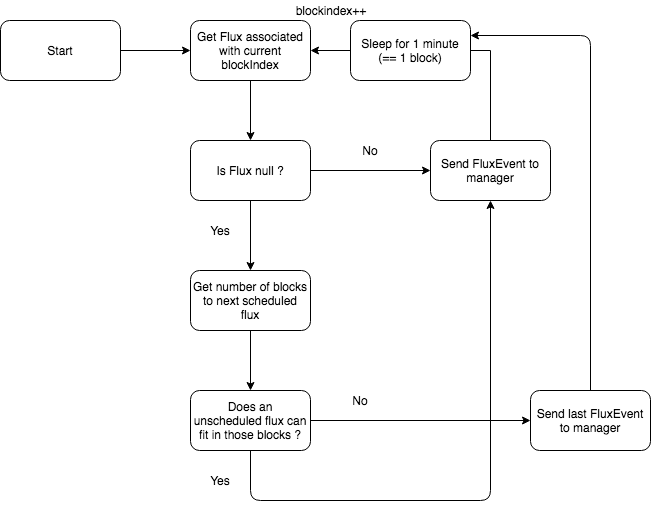

The diagram above was exported from draw.io. Its source (the exported page's mxGraphModel, read from the mxfile embedded in the PNG):
<mxGraphModel dx="918" dy="544" grid="1" gridSize="10" guides="1" tooltips="1" connect="1" arrows="1" fold="1" page="1" pageScale="1" pageWidth="827" pageHeight="1169" math="0" shadow="0">
  <root>
    <mxCell id="0" />
    <mxCell id="1" parent="0" />
    <mxCell id="DBuYdFm8ekjPXxO8eJfZ-1" value="Get Flux associated with current blockIndex&lt;br&gt;" style="rounded=1;whiteSpace=wrap;html=1;" vertex="1" parent="1">
      <mxGeometry x="340" y="20" width="120" height="60" as="geometry" />
    </mxCell>
    <mxCell id="DBuYdFm8ekjPXxO8eJfZ-3" value="" style="endArrow=classic;html=1;exitX=0.5;exitY=1;exitDx=0;exitDy=0;entryX=0.5;entryY=0;entryDx=0;entryDy=0;" edge="1" parent="1" source="DBuYdFm8ekjPXxO8eJfZ-1" target="DBuYdFm8ekjPXxO8eJfZ-4">
      <mxGeometry width="50" height="50" relative="1" as="geometry">
        <mxPoint x="340" y="150" as="sourcePoint" />
        <mxPoint x="400" y="170" as="targetPoint" />
      </mxGeometry>
    </mxCell>
    <mxCell id="DBuYdFm8ekjPXxO8eJfZ-4" value="Is Flux null ?" style="rounded=1;whiteSpace=wrap;html=1;" vertex="1" parent="1">
      <mxGeometry x="340" y="140" width="120" height="60" as="geometry" />
    </mxCell>
    <mxCell id="DBuYdFm8ekjPXxO8eJfZ-5" value="" style="endArrow=classic;html=1;exitX=1;exitY=0.5;exitDx=0;exitDy=0;" edge="1" parent="1" source="DBuYdFm8ekjPXxO8eJfZ-4">
      <mxGeometry width="50" height="50" relative="1" as="geometry">
        <mxPoint x="340" y="270" as="sourcePoint" />
        <mxPoint x="580" y="170" as="targetPoint" />
      </mxGeometry>
    </mxCell>
    <mxCell id="DBuYdFm8ekjPXxO8eJfZ-6" value="" style="endArrow=classic;html=1;exitX=0.5;exitY=1;exitDx=0;exitDy=0;" edge="1" parent="1" source="DBuYdFm8ekjPXxO8eJfZ-4">
      <mxGeometry width="50" height="50" relative="1" as="geometry">
        <mxPoint x="470" y="180" as="sourcePoint" />
        <mxPoint x="400" y="270" as="targetPoint" />
      </mxGeometry>
    </mxCell>
    <mxCell id="DBuYdFm8ekjPXxO8eJfZ-7" value="Yes&lt;br&gt;" style="text;html=1;strokeColor=none;fillColor=none;align=center;verticalAlign=middle;whiteSpace=wrap;rounded=0;" vertex="1" parent="1">
      <mxGeometry x="350" y="220" width="40" height="20" as="geometry" />
    </mxCell>
    <mxCell id="DBuYdFm8ekjPXxO8eJfZ-8" value="No&lt;br&gt;" style="text;html=1;strokeColor=none;fillColor=none;align=center;verticalAlign=middle;whiteSpace=wrap;rounded=0;" vertex="1" parent="1">
      <mxGeometry x="500" y="140" width="40" height="20" as="geometry" />
    </mxCell>
    <mxCell id="DBuYdFm8ekjPXxO8eJfZ-11" style="edgeStyle=orthogonalEdgeStyle;rounded=0;orthogonalLoop=1;jettySize=auto;html=1;exitX=0.5;exitY=0;exitDx=0;exitDy=0;entryX=1;entryY=0.5;entryDx=0;entryDy=0;" edge="1" parent="1" source="DBuYdFm8ekjPXxO8eJfZ-9" target="DBuYdFm8ekjPXxO8eJfZ-1">
      <mxGeometry relative="1" as="geometry" />
    </mxCell>
    <mxCell id="DBuYdFm8ekjPXxO8eJfZ-9" value="Send FluxEvent to manager" style="rounded=1;whiteSpace=wrap;html=1;" vertex="1" parent="1">
      <mxGeometry x="580" y="140" width="120" height="60" as="geometry" />
    </mxCell>
    <mxCell id="DBuYdFm8ekjPXxO8eJfZ-10" value="" style="endArrow=classic;html=1;exitX=1;exitY=0.5;exitDx=0;exitDy=0;entryX=0;entryY=0.5;entryDx=0;entryDy=0;" edge="1" parent="1" source="DBuYdFm8ekjPXxO8eJfZ-15" target="DBuYdFm8ekjPXxO8eJfZ-1">
      <mxGeometry width="50" height="50" relative="1" as="geometry">
        <mxPoint x="270" y="390" as="sourcePoint" />
        <mxPoint x="320" y="340" as="targetPoint" />
      </mxGeometry>
    </mxCell>
    <mxCell id="DBuYdFm8ekjPXxO8eJfZ-12" value="blockindex++&lt;br&gt;" style="text;html=1;strokeColor=none;fillColor=none;align=center;verticalAlign=middle;whiteSpace=wrap;rounded=0;" vertex="1" parent="1">
      <mxGeometry x="460" width="40" height="20" as="geometry" />
    </mxCell>
    <mxCell id="DBuYdFm8ekjPXxO8eJfZ-14" value="Sleep for 1 minute (== 1 block)" style="rounded=1;whiteSpace=wrap;html=1;" vertex="1" parent="1">
      <mxGeometry x="500" y="20" width="120" height="60" as="geometry" />
    </mxCell>
    <mxCell id="DBuYdFm8ekjPXxO8eJfZ-15" value="Start" style="rounded=1;whiteSpace=wrap;html=1;" vertex="1" parent="1">
      <mxGeometry x="150" y="20" width="120" height="60" as="geometry" />
    </mxCell>
    <mxCell id="DBuYdFm8ekjPXxO8eJfZ-16" value="Get number of blocks to next scheduled flux" style="rounded=1;whiteSpace=wrap;html=1;" vertex="1" parent="1">
      <mxGeometry x="340" y="270" width="120" height="60" as="geometry" />
    </mxCell>
    <mxCell id="DBuYdFm8ekjPXxO8eJfZ-17" value="Does an unscheduled flux can fit in those blocks ?" style="rounded=1;whiteSpace=wrap;html=1;" vertex="1" parent="1">
      <mxGeometry x="340" y="390" width="120" height="60" as="geometry" />
    </mxCell>
    <mxCell id="DBuYdFm8ekjPXxO8eJfZ-18" value="" style="endArrow=classic;html=1;exitX=0.5;exitY=1;exitDx=0;exitDy=0;entryX=0.5;entryY=0;entryDx=0;entryDy=0;" edge="1" parent="1" source="DBuYdFm8ekjPXxO8eJfZ-16" target="DBuYdFm8ekjPXxO8eJfZ-17">
      <mxGeometry width="50" height="50" relative="1" as="geometry">
        <mxPoint x="150" y="520" as="sourcePoint" />
        <mxPoint x="200" y="470" as="targetPoint" />
      </mxGeometry>
    </mxCell>
    <mxCell id="DBuYdFm8ekjPXxO8eJfZ-19" value="" style="endArrow=classic;html=1;exitX=0.5;exitY=1;exitDx=0;exitDy=0;entryX=0.5;entryY=1;entryDx=0;entryDy=0;" edge="1" parent="1" source="DBuYdFm8ekjPXxO8eJfZ-17" target="DBuYdFm8ekjPXxO8eJfZ-9">
      <mxGeometry width="50" height="50" relative="1" as="geometry">
        <mxPoint x="150" y="520" as="sourcePoint" />
        <mxPoint x="400" y="530" as="targetPoint" />
        <Array as="points">
          <mxPoint x="400" y="500" />
          <mxPoint x="640" y="500" />
        </Array>
      </mxGeometry>
    </mxCell>
    <mxCell id="DBuYdFm8ekjPXxO8eJfZ-20" value="" style="endArrow=classic;html=1;exitX=1;exitY=0.5;exitDx=0;exitDy=0;entryX=0;entryY=0.5;entryDx=0;entryDy=0;" edge="1" parent="1" source="DBuYdFm8ekjPXxO8eJfZ-17">
      <mxGeometry width="50" height="50" relative="1" as="geometry">
        <mxPoint x="410" y="460" as="sourcePoint" />
        <mxPoint x="680" y="420" as="targetPoint" />
      </mxGeometry>
    </mxCell>
    <mxCell id="DBuYdFm8ekjPXxO8eJfZ-21" value="No&lt;br&gt;" style="text;html=1;strokeColor=none;fillColor=none;align=center;verticalAlign=middle;whiteSpace=wrap;rounded=0;" vertex="1" parent="1">
      <mxGeometry x="490" y="390" width="40" height="20" as="geometry" />
    </mxCell>
    <mxCell id="DBuYdFm8ekjPXxO8eJfZ-22" value="Yes&lt;br&gt;" style="text;html=1;strokeColor=none;fillColor=none;align=center;verticalAlign=middle;whiteSpace=wrap;rounded=0;" vertex="1" parent="1">
      <mxGeometry x="350" y="470" width="40" height="20" as="geometry" />
    </mxCell>
    <mxCell id="DBuYdFm8ekjPXxO8eJfZ-23" value="Send last FluxEvent to manager" style="rounded=1;whiteSpace=wrap;html=1;" vertex="1" parent="1">
      <mxGeometry x="680" y="390" width="120" height="60" as="geometry" />
    </mxCell>
    <mxCell id="DBuYdFm8ekjPXxO8eJfZ-25" value="" style="endArrow=classic;html=1;exitX=0.5;exitY=0;exitDx=0;exitDy=0;entryX=1;entryY=0.25;entryDx=0;entryDy=0;" edge="1" parent="1" source="DBuYdFm8ekjPXxO8eJfZ-23" target="DBuYdFm8ekjPXxO8eJfZ-14">
      <mxGeometry width="50" height="50" relative="1" as="geometry">
        <mxPoint x="150" y="650" as="sourcePoint" />
        <mxPoint x="200" y="600" as="targetPoint" />
        <Array as="points">
          <mxPoint x="740" y="35" />
        </Array>
      </mxGeometry>
    </mxCell>
  </root>
</mxGraphModel>